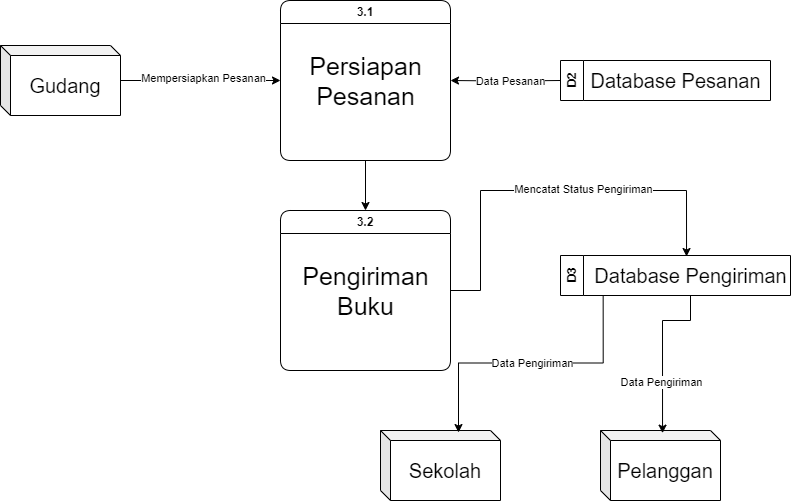

The diagram above was exported from draw.io. Its source (the exported page's mxGraphModel, read from the mxfile embedded in the PNG):
<mxGraphModel dx="794" dy="446" grid="1" gridSize="10" guides="1" tooltips="1" connect="1" arrows="1" fold="1" page="1" pageScale="1" pageWidth="827" pageHeight="1169" math="0" shadow="0">
  <root>
    <mxCell id="0" />
    <mxCell id="1" parent="0" />
    <mxCell id="PD7pIvGT9TBJP-TmDbjX-12" style="edgeStyle=orthogonalEdgeStyle;rounded=0;orthogonalLoop=1;jettySize=auto;html=1;entryX=0.5;entryY=0;entryDx=0;entryDy=0;" edge="1" parent="1" source="PD7pIvGT9TBJP-TmDbjX-1" target="PD7pIvGT9TBJP-TmDbjX-10">
      <mxGeometry relative="1" as="geometry" />
    </mxCell>
    <mxCell id="PD7pIvGT9TBJP-TmDbjX-1" value="3.1" style="swimlane;whiteSpace=wrap;html=1;rounded=1;" vertex="1" parent="1">
      <mxGeometry x="300" y="120" width="170" height="160" as="geometry" />
    </mxCell>
    <mxCell id="PD7pIvGT9TBJP-TmDbjX-2" value="&lt;font style=&quot;font-size: 25px;&quot;&gt;Persiapan&lt;/font&gt;&lt;div style=&quot;font-size: 25px;&quot;&gt;&lt;font style=&quot;font-size: 25px;&quot;&gt;Pesanan&lt;/font&gt;&lt;/div&gt;" style="text;html=1;align=center;verticalAlign=middle;resizable=0;points=[];autosize=1;strokeColor=none;fillColor=none;" vertex="1" parent="PD7pIvGT9TBJP-TmDbjX-1">
      <mxGeometry x="15" y="45" width="140" height="70" as="geometry" />
    </mxCell>
    <mxCell id="PD7pIvGT9TBJP-TmDbjX-3" value="D2" style="swimlane;horizontal=0;whiteSpace=wrap;html=1;startSize=23;" vertex="1" parent="1">
      <mxGeometry x="580" y="180" width="210" height="40" as="geometry" />
    </mxCell>
    <mxCell id="PD7pIvGT9TBJP-TmDbjX-4" value="&lt;font style=&quot;font-size: 20px;&quot;&gt;Database Pesanan&lt;/font&gt;" style="text;html=1;align=center;verticalAlign=middle;resizable=0;points=[];autosize=1;strokeColor=none;fillColor=none;" vertex="1" parent="PD7pIvGT9TBJP-TmDbjX-3">
      <mxGeometry x="20" width="190" height="40" as="geometry" />
    </mxCell>
    <mxCell id="PD7pIvGT9TBJP-TmDbjX-5" style="edgeStyle=orthogonalEdgeStyle;rounded=0;orthogonalLoop=1;jettySize=auto;html=1;entryX=1;entryY=0.5;entryDx=0;entryDy=0;" edge="1" parent="1" target="PD7pIvGT9TBJP-TmDbjX-1">
      <mxGeometry relative="1" as="geometry">
        <mxPoint x="580" y="200" as="sourcePoint" />
      </mxGeometry>
    </mxCell>
    <mxCell id="PD7pIvGT9TBJP-TmDbjX-6" value="Data Pesanan" style="edgeLabel;html=1;align=center;verticalAlign=middle;resizable=0;points=[];" vertex="1" connectable="0" parent="PD7pIvGT9TBJP-TmDbjX-5">
      <mxGeometry x="-0.0709" relative="1" as="geometry">
        <mxPoint as="offset" />
      </mxGeometry>
    </mxCell>
    <mxCell id="PD7pIvGT9TBJP-TmDbjX-8" style="edgeStyle=orthogonalEdgeStyle;rounded=0;orthogonalLoop=1;jettySize=auto;html=1;entryX=0;entryY=0.5;entryDx=0;entryDy=0;" edge="1" parent="1" source="PD7pIvGT9TBJP-TmDbjX-7" target="PD7pIvGT9TBJP-TmDbjX-1">
      <mxGeometry relative="1" as="geometry" />
    </mxCell>
    <mxCell id="PD7pIvGT9TBJP-TmDbjX-9" value="Mempersiapkan Pesanan" style="edgeLabel;html=1;align=center;verticalAlign=middle;resizable=0;points=[];" vertex="1" connectable="0" parent="PD7pIvGT9TBJP-TmDbjX-8">
      <mxGeometry x="0.025" y="3" relative="1" as="geometry">
        <mxPoint as="offset" />
      </mxGeometry>
    </mxCell>
    <mxCell id="PD7pIvGT9TBJP-TmDbjX-7" value="&lt;font style=&quot;font-size: 20px;&quot;&gt;Gudang&lt;/font&gt;" style="shape=cube;whiteSpace=wrap;html=1;boundedLbl=1;backgroundOutline=1;darkOpacity=0.05;darkOpacity2=0.1;size=10;" vertex="1" parent="1">
      <mxGeometry x="20" y="165" width="120" height="70" as="geometry" />
    </mxCell>
    <mxCell id="PD7pIvGT9TBJP-TmDbjX-10" value="3.2" style="swimlane;whiteSpace=wrap;html=1;rounded=1;" vertex="1" parent="1">
      <mxGeometry x="300" y="330" width="170" height="160" as="geometry" />
    </mxCell>
    <mxCell id="PD7pIvGT9TBJP-TmDbjX-11" value="&lt;span style=&quot;font-size: 25px;&quot;&gt;Pengiriman&lt;/span&gt;&lt;div&gt;&lt;span style=&quot;font-size: 25px;&quot;&gt;Buku&lt;/span&gt;&lt;/div&gt;" style="text;html=1;align=center;verticalAlign=middle;resizable=0;points=[];autosize=1;strokeColor=none;fillColor=none;" vertex="1" parent="PD7pIvGT9TBJP-TmDbjX-10">
      <mxGeometry x="10" y="45" width="150" height="70" as="geometry" />
    </mxCell>
    <mxCell id="PD7pIvGT9TBJP-TmDbjX-13" value="D3" style="swimlane;horizontal=0;whiteSpace=wrap;html=1;startSize=23;" vertex="1" parent="1">
      <mxGeometry x="580" y="375" width="230" height="40" as="geometry" />
    </mxCell>
    <mxCell id="PD7pIvGT9TBJP-TmDbjX-14" value="&lt;font style=&quot;font-size: 20px;&quot;&gt;Database Pengiriman&lt;/font&gt;" style="text;html=1;align=center;verticalAlign=middle;resizable=0;points=[];autosize=1;strokeColor=none;fillColor=none;" vertex="1" parent="PD7pIvGT9TBJP-TmDbjX-13">
      <mxGeometry x="20" width="220" height="40" as="geometry" />
    </mxCell>
    <mxCell id="PD7pIvGT9TBJP-TmDbjX-21" value="&lt;font style=&quot;font-size: 20px;&quot;&gt;Sekolah&lt;/font&gt;" style="shape=cube;whiteSpace=wrap;html=1;boundedLbl=1;backgroundOutline=1;darkOpacity=0.05;darkOpacity2=0.1;size=10;" vertex="1" parent="1">
      <mxGeometry x="400" y="550" width="120" height="70" as="geometry" />
    </mxCell>
    <mxCell id="PD7pIvGT9TBJP-TmDbjX-22" value="&lt;font style=&quot;font-size: 20px;&quot;&gt;Pelanggan&lt;/font&gt;" style="shape=cube;whiteSpace=wrap;html=1;boundedLbl=1;backgroundOutline=1;darkOpacity=0.05;darkOpacity2=0.1;size=10;" vertex="1" parent="1">
      <mxGeometry x="620" y="550" width="120" height="70" as="geometry" />
    </mxCell>
    <mxCell id="PD7pIvGT9TBJP-TmDbjX-23" style="edgeStyle=orthogonalEdgeStyle;rounded=0;orthogonalLoop=1;jettySize=auto;html=1;entryX=0.482;entryY=0.025;entryDx=0;entryDy=0;entryPerimeter=0;" edge="1" parent="1" source="PD7pIvGT9TBJP-TmDbjX-10" target="PD7pIvGT9TBJP-TmDbjX-14">
      <mxGeometry relative="1" as="geometry">
        <Array as="points">
          <mxPoint x="500" y="410" />
          <mxPoint x="500" y="310" />
          <mxPoint x="706" y="310" />
        </Array>
      </mxGeometry>
    </mxCell>
    <mxCell id="PD7pIvGT9TBJP-TmDbjX-24" value="Mencatat Status Pengiriman" style="edgeLabel;html=1;align=center;verticalAlign=middle;resizable=0;points=[];" vertex="1" connectable="0" parent="PD7pIvGT9TBJP-TmDbjX-23">
      <mxGeometry x="0.1542" y="2" relative="1" as="geometry">
        <mxPoint as="offset" />
      </mxGeometry>
    </mxCell>
    <mxCell id="PD7pIvGT9TBJP-TmDbjX-25" style="edgeStyle=orthogonalEdgeStyle;rounded=0;orthogonalLoop=1;jettySize=auto;html=1;entryX=0.517;entryY=0.038;entryDx=0;entryDy=0;entryPerimeter=0;" edge="1" parent="1" source="PD7pIvGT9TBJP-TmDbjX-14" target="PD7pIvGT9TBJP-TmDbjX-22">
      <mxGeometry relative="1" as="geometry">
        <Array as="points">
          <mxPoint x="710" y="440" />
          <mxPoint x="682" y="440" />
        </Array>
      </mxGeometry>
    </mxCell>
    <mxCell id="PD7pIvGT9TBJP-TmDbjX-28" value="Data Pengiriman" style="edgeLabel;html=1;align=center;verticalAlign=middle;resizable=0;points=[];" vertex="1" connectable="0" parent="PD7pIvGT9TBJP-TmDbjX-25">
      <mxGeometry x="0.3723" y="-2" relative="1" as="geometry">
        <mxPoint as="offset" />
      </mxGeometry>
    </mxCell>
    <mxCell id="PD7pIvGT9TBJP-TmDbjX-26" style="edgeStyle=orthogonalEdgeStyle;rounded=0;orthogonalLoop=1;jettySize=auto;html=1;entryX=0.65;entryY=0.029;entryDx=0;entryDy=0;entryPerimeter=0;exitX=0.103;exitY=0.992;exitDx=0;exitDy=0;exitPerimeter=0;" edge="1" parent="1" source="PD7pIvGT9TBJP-TmDbjX-14" target="PD7pIvGT9TBJP-TmDbjX-21">
      <mxGeometry relative="1" as="geometry" />
    </mxCell>
    <mxCell id="PD7pIvGT9TBJP-TmDbjX-27" value="Data Pengiriman" style="edgeLabel;html=1;align=center;verticalAlign=middle;resizable=0;points=[];" vertex="1" connectable="0" parent="PD7pIvGT9TBJP-TmDbjX-26">
      <mxGeometry x="-0.0178" relative="1" as="geometry">
        <mxPoint as="offset" />
      </mxGeometry>
    </mxCell>
  </root>
</mxGraphModel>